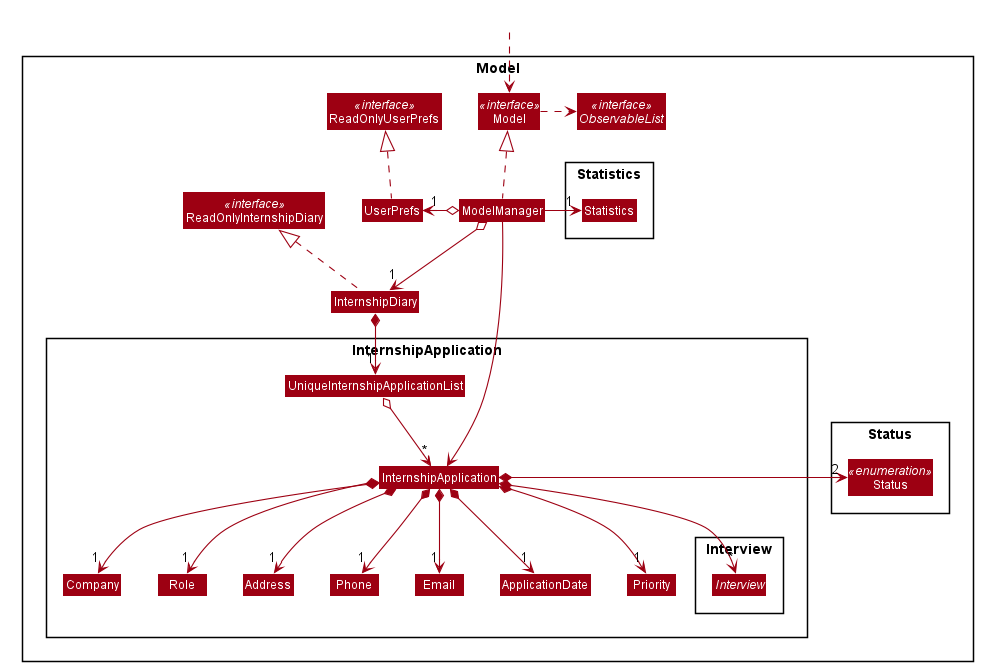

The diagram above was rendered by PlantUML. Its source (embedded in the PNG):
@startuml









skinparam BackgroundColor #FFFFFFF

skinparam Shadowing false

skinparam Class {
    FontColor #FFFFFF
    BorderThickness 1
    BorderColor #FFFFFF
    StereotypeFontColor #FFFFFF
    FontName Arial
}

skinparam Actor {
    BorderColor #000000
    Color #000000
    FontName Arial
}

skinparam Sequence {
    MessageAlign center
    BoxFontSize 15
    BoxPadding 0
    BoxFontColor #FFFFFF
    FontName Arial
}

skinparam Participant {
    FontColor #FFFFFFF
    Padding 20
}

skinparam MinClassWidth 50
skinparam ParticipantPadding 10
skinparam Shadowing false
skinparam DefaultTextAlignment center
skinparam packageStyle Rectangle

hide footbox
hide members
hide circle
skinparam arrowThickness 1.1
skinparam arrowColor #9D0012
skinparam classBackgroundColor #9D0012

Package Model <<Rectangle>>{
Interface ReadOnlyInternshipDiary <<interface>>
Interface Model <<interface>>
Interface ObservableList <<interface>>
Class InternshipDiary
Class ReadOnlyInternshipDiary
Class Model
Class ModelManager
Class UserPrefs
Class ReadOnlyUserPrefs <<interface>>

Package Statistics {
Class Statistics
}

Package InternshipApplication {
Class InternshipApplication
Class Address
Class Email
Class Role
Class Phone
Class Company
Class ApplicationDate
Class UniqueInternshipApplicationList
Class Priority
Package Interview {
Abstract Class Interview
}
}

Package Status {
Class Status <<enumeration>>
}
}

Class HiddenOutside #FFFFFF
HiddenOutside ..> Model

InternshipDiary .up.|> ReadOnlyInternshipDiary

ModelManager .up.|> Model
Model .right.> ObservableList
ModelManager o--> "1" InternshipDiary
ModelManager o-left-> "1" UserPrefs
UserPrefs .up.|> ReadOnlyUserPrefs

InternshipDiary *--> "1" UniqueInternshipApplicationList
UniqueInternshipApplicationList o--> "*" InternshipApplication
InternshipApplication *--> "1" Company
InternshipApplication *--> "1" Role
InternshipApplication *--> "1" Address
InternshipApplication *--> "1" Phone
InternshipApplication *--> "1" Email
InternshipApplication *--> "1" ApplicationDate
InternshipApplication *--> "1" Priority
InternshipApplication *--> "*" Interview
InternshipApplication *-> "2" Status

Company -[hidden]right-> Role
Role -[hidden]right-> Address
Address -[hidden]right-> Phone
Phone -[hidden]right-> Email


ModelManager --> InternshipApplication
ModelManager -right-> "1" Statistics
@enduml